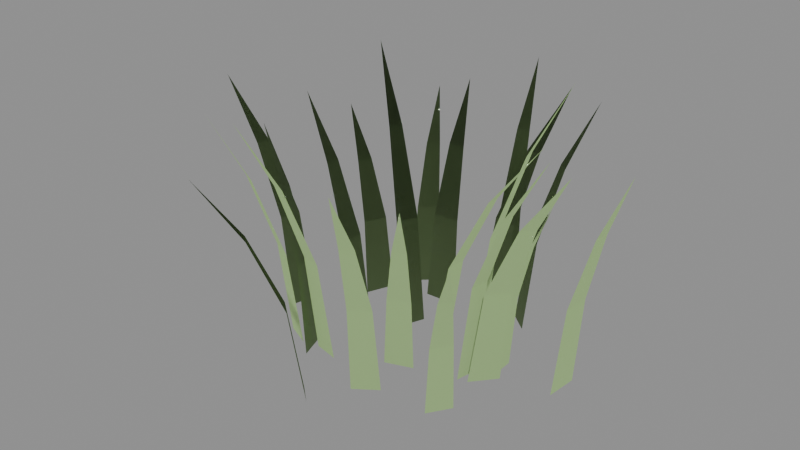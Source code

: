 # Source: grass_tall.blend  (saved by Blender 5.1.30; exported with 4.5.12 LTS)
import bpy
from mathutils import Matrix  # noqa: F401  (used for matrix-valued properties, if any)

bpy.ops.wm.read_factory_settings(use_empty=True)
scene = bpy.context.scene
scene.name = 'Scene'

# ---- materials (node trees are filled in below, after node groups)
mat_grass = bpy.data.materials.new('Grass')
mat_grass.diffuse_color = (0.4, 0.6, 0.25, 1.0)

# ---- material node trees
mat_grass.use_nodes = True; mat_grass.node_tree.nodes.clear()
_N = mat_grass.node_tree.nodes; _L = mat_grass.node_tree.links
n0 = _N.new('ShaderNodeBsdfPrincipled'); n0.name = 'Principled BSDF'; n0.location = (-200, 100)
n0.inputs[0].default_value = (0.4, 0.6, 0.25, 1.0)
n0.inputs[2].default_value = 0.9
n1 = _N.new('ShaderNodeOutputMaterial'); n1.name = 'Material Output'; n1.location = (200, 100)
_L.new(n0.outputs[0], n1.inputs[0])
n1.is_active_output = True

# ---- meshes
me_grass_tall = bpy.data.meshes.new('grass_tall')
me_grass_tall.from_pydata([(0.04088, -0.02203, 0.0), (0.04346, 0.01835, 0.0), (0.06646, -0.01528, 0.156), (0.06858, 0.01784, 0.156), (0.1237, -0.001829, 0.2763), (0.1249, 0.01836, 0.2763), (0.2006, 0.01765, 0.3784), (-0.02871, 0.04831, 0.0), (-0.04576, 0.006104, 0.0), (-0.05268, 0.05907, 0.1743), (-0.06667, 0.02446, 0.1743), (-0.1057, 0.08494, 0.3091), (-0.1142, 0.06384, 0.3091), (-0.1775, 0.1182, 0.4236), (0.002173, -0.08762, 0.0), (0.04673, -0.07152, 0.0), (0.01334, -0.09448, 0.1193), (0.04988, -0.08128, 0.1193), (0.03652, -0.1105, 0.2128), (0.0588, -0.1025, 0.2128), (0.06921, -0.1315, 0.2932), (0.062, 0.0577, 0.0), (0.05452, 0.1007, 0.0), (0.07857, 0.07195, 0.1744), (0.07243, 0.1072, 0.1744), (0.116, 0.1021, 0.3105), (0.1122, 0.1236, 0.3105), (0.166, 0.144, 0.427), (-0.09384, -0.008161, 0.0), (-0.09478, -0.05497, 0.0), (-0.1099, -0.01265, 0.1541), (-0.1106, -0.05103, 0.1541), (-0.1457, -0.02076, 0.2746), (-0.1462, -0.04416, 0.2746), (-0.194, -0.03329, 0.378), (0.1156, -0.05316, 0.0), (0.1222, -0.01678, 0.0), (0.1411, -0.0587, 0.1697), (0.1465, -0.02886, 0.1697), (0.198, -0.07261, 0.3009), (0.2012, -0.05442, 0.3009), (0.2746, -0.09003, 0.4124), (-0.02022, 0.117, 0.0), (-0.07507, 0.1148, 0.0), (-0.03065, 0.1349, 0.1439), (-0.07563, 0.1331, 0.1439), (-0.05174, 0.1751, 0.2558), (-0.07916, 0.1739, 0.2558), (-0.08199, 0.229, 0.3514), (-0.1064, -0.1188, 0.0), (-0.06457, -0.1285, 0.0), (-0.1094, -0.1388, 0.1664), (-0.07503, -0.1468, 0.1664), (-0.1177, -0.1832, 0.296), (-0.09673, -0.1881, 0.296), (-0.1273, -0.2432, 0.4068), (0.1508, -0.002568, 0.0), (0.1496, 0.03287, 0.0), (0.1614, 0.001784, 0.12), (0.1604, 0.03084, 0.12), (0.1851, 0.01006, 0.2142), (0.1845, 0.02778, 0.2142), (0.2169, 0.02242, 0.2953), (-0.1377, 0.09932, 0.0), (-0.1562, 0.0541, 0.0), (-0.1527, 0.09953, 0.1259), (-0.1679, 0.06245, 0.1259), (-0.1857, 0.1019, 0.2242), (-0.1949, 0.07928, 0.2242), (-0.2305, 0.1035, 0.3085), (0.009339, -0.1721, 0.0), (0.04564, -0.146, 0.0), (0.01554, -0.1834, 0.1429), (0.04531, -0.162, 0.1429), (0.02792, -0.2097, 0.2549), (0.04608, -0.1967, 0.2549), (0.04583, -0.2442, 0.3511), (0.04991, 0.1537, 0.0), (0.0005592, 0.162, 0.0), (0.05501, 0.1723, 0.1487), (0.01454, 0.1791, 0.1487), (0.06846, 0.2136, 0.2642), (0.04379, 0.2177, 0.2642), (0.08482, 0.2694, 0.3627), (-0.1729, -0.1073, 0.0), (-0.1318, -0.126, 0.0), (-0.1824, -0.1227, 0.1564), (-0.1487, -0.1379, 0.1564), (-0.2054, -0.1562, 0.2783), (-0.1848, -0.1655, 0.2783), (-0.2348, -0.2019, 0.3826), (0.1308, -0.04799, 0.0), (0.1628, -0.01004, 0.0), (0.1577, -0.05198, 0.1614), (0.184, -0.02085, 0.1614), (0.2169, -0.06248, 0.2862), (0.2329, -0.0435, 0.2862), (0.2974, -0.07526, 0.3922), (-0.0908, 0.1651, 0.0), (-0.1226, 0.1353, 0.0), (-0.09674, 0.1713, 0.136), (-0.1228, 0.1468, 0.136), (-0.1087, 0.1864, 0.2432), (-0.1246, 0.1714, 0.2432), (-0.1259, 0.2056, 0.3358), (-0.04598, -0.2129, 0.0), (-0.01867, -0.2365, 0.0), (-0.053, -0.2359, 0.1542), (-0.0306, -0.2552, 0.1542), (-0.06984, -0.2862, 0.2737), (-0.05619, -0.298, 0.2737), (-0.09152, -0.3547, 0.3753), (0.1107, 0.1251, 0.0), (0.07926, 0.151, 0.0), (0.1185, 0.1419, 0.1514), (0.09273, 0.1632, 0.1514), (0.1373, 0.1784, 0.2694), (0.1216, 0.1914, 0.2694), (0.1615, 0.2285, 0.3703), (-0.2157, -0.0119, 0.0), (-0.2249, -0.05413, 0.0), (-0.2354, -0.02041, 0.1553), (-0.2429, -0.05504, 0.1553), (-0.2791, -0.03774, 0.2762), (-0.2837, -0.05885, 0.2762), (-0.3381, -0.06249, 0.3795), (0.1304, -0.1488, 0.0), (0.1541, -0.1126, 0.0), (0.1433, -0.157, 0.1181), (0.1627, -0.1272, 0.1181), (0.1712, -0.1767, 0.2099), (0.183, -0.1586, 0.2099), (0.2095, -0.2019, 0.2883), (0.04925, 0.1927, 0.0), (0.009714, 0.1816, 0.0), (0.04356, 0.2061, 0.161), (0.01115, 0.1969, 0.161), (0.03248, 0.2365, 0.2873), (0.01271, 0.2309, 0.2873), (0.0162, 0.2769, 0.396), (-0.1212, -0.1012, 0.0), (-0.1057, -0.1468, 0.0), (-0.1273, -0.1105, 0.1508), (-0.1146, -0.1479, 0.1508), (-0.1416, -0.1295, 0.2698), (-0.1338, -0.1523, 0.2698), (-0.1602, -0.1567, 0.3728), (0.2438, 0.002612, 0.0), (0.248, 0.05529, 0.0), (0.2567, 0.009197, 0.1468), (0.2601, 0.05239, 0.1468), (0.2854, 0.02176, 0.262), (0.2875, 0.0481, 0.262), (0.3241, 0.04048, 0.3613)], [], [(0, 1, 3, 2), (2, 3, 5, 4), (4, 5, 6), (7, 8, 10, 9), (9, 10, 12, 11), (11, 12, 13), (14, 15, 17, 16), (16, 17, 19, 18), (18, 19, 20), (21, 22, 24, 23), (23, 24, 26, 25), (25, 26, 27), (28, 29, 31, 30), (30, 31, 33, 32), (32, 33, 34), (35, 36, 38, 37), (37, 38, 40, 39), (39, 40, 41), (42, 43, 45, 44), (44, 45, 47, 46), (46, 47, 48), (49, 50, 52, 51), (51, 52, 54, 53), (53, 54, 55), (56, 57, 59, 58), (58, 59, 61, 60), (60, 61, 62), (63, 64, 66, 65), (65, 66, 68, 67), (67, 68, 69), (70, 71, 73, 72), (72, 73, 75, 74), (74, 75, 76), (77, 78, 80, 79), (79, 80, 82, 81), (81, 82, 83), (84, 85, 87, 86), (86, 87, 89, 88), (88, 89, 90), (91, 92, 94, 93), (93, 94, 96, 95), (95, 96, 97), (98, 99, 101, 100), (100, 101, 103, 102), (102, 103, 104), (105, 106, 108, 107), (107, 108, 110, 109), (109, 110, 111), (112, 113, 115, 114), (114, 115, 117, 116), (116, 117, 118), (119, 120, 122, 121), (121, 122, 124, 123), (123, 124, 125), (126, 127, 129, 128), (128, 129, 131, 130), (130, 131, 132), (133, 134, 136, 135), (135, 136, 138, 137), (137, 138, 139), (140, 141, 143, 142), (142, 143, 145, 144), (144, 145, 146), (147, 148, 150, 149), (149, 150, 152, 151), (151, 152, 153)])
me_grass_tall.polygons.foreach_set('use_smooth', [True] * 66)
_ca = me_grass_tall.color_attributes.new('Color', 'FLOAT_COLOR', 'POINT')
_ca.data.foreach_set('color', [0.0472, 0.0, 0.9531, 1.0, 0.0472, 0.0, 0.9531, 1.0, 0.3672, 0.2308, 0.9531, 1.0, 0.3672, 0.2308, 0.9531, 1.0, 0.6232, 0.5912, 0.9531, 1.0, 0.6232, 0.5912, 0.9531, 1.0, 0.8972, 1.0, 0.9531, 1.0, 0.08233, 0.0, 0.6589, 1.0, 0.08233, 0.0, 0.6589, 1.0, 0.4023, 0.2308, 0.6589, 1.0, 0.4023, 0.2308, 0.6589, 1.0, 0.6583, 0.5912, 0.6589, 1.0, 0.6583, 0.5912, 0.6589, 1.0, 0.9323, 1.0, 0.6589, 1.0, 0.04602, 0.0, 0.5912, 1.0, 0.04602, 0.0, 0.5912, 1.0, 0.366, 0.2308, 0.5912, 1.0, 0.366, 0.2308, 0.5912, 1.0, 0.622, 0.5912, 0.5912, 1.0, 0.622, 0.5912, 0.5912, 1.0, 0.896, 1.0, 0.5912, 1.0, 0.1271, 0.0, 0.6835, 1.0, 0.1271, 0.0, 0.6835, 1.0, 0.4471, 0.2308, 0.6835, 1.0, 0.4471, 0.2308, 0.6835, 1.0, 0.7031, 0.5912, 0.6835, 1.0, 0.7031, 0.5912, 0.6835, 1.0, 0.9771, 1.0, 0.6835, 1.0, 0.1408, 0.0, 0.6582, 1.0, 0.1408, 0.0, 0.6582, 1.0, 0.4608, 0.2308, 0.6582, 1.0, 0.4608, 0.2308, 0.6582, 1.0, 0.7168, 0.5912, 0.6582, 1.0, 0.7168, 0.5912, 0.6582, 1.0, 0.9908, 1.0, 0.6582, 1.0, 0.03558, 0.0, 0.606, 1.0, 0.03558, 0.0, 0.606, 1.0, 0.3556, 0.2308, 0.606, 1.0, 0.3556, 0.2308, 0.606, 1.0, 0.6116, 0.5912, 0.606, 1.0, 0.6116, 0.5912, 0.606, 1.0, 0.8856, 1.0, 0.606, 1.0, 0.1093, 0.0, 0.7818, 1.0, 0.1093, 0.0, 0.7818, 1.0, 0.4293, 0.2308, 0.7818, 1.0, 0.4293, 0.2308, 0.7818, 1.0, 0.6853, 0.5912, 0.7818, 1.0, 0.6853, 0.5912, 0.7818, 1.0, 0.9593, 1.0, 0.7818, 1.0, 0.09137, 0.0, 0.9794, 1.0, 0.09137, 0.0, 0.9794, 1.0, 0.4114, 0.2308, 0.9794, 1.0, 0.4114, 0.2308, 0.9794, 1.0, 0.6674, 0.5912, 0.9794, 1.0, 0.6674, 0.5912, 0.9794, 1.0, 0.9414, 1.0, 0.9794, 1.0, 0.09763, 0.0, 0.6386, 1.0, 0.09763, 0.0, 0.6386, 1.0, 0.4176, 0.2308, 0.6386, 1.0, 0.4176, 0.2308, 0.6386, 1.0, 0.6736, 0.5912, 0.6386, 1.0, 0.6736, 0.5912, 0.6386, 1.0, 0.9476, 1.0, 0.6386, 1.0, 0.05277, 0.0, 0.2089, 1.0, 0.05277, 0.0, 0.2089, 1.0, 0.3728, 0.2308, 0.2089, 1.0, 0.3728, 0.2308, 0.2089, 1.0, 0.6288, 0.5912, 0.2089, 1.0, 0.6288, 0.5912, 0.2089, 1.0, 0.9028, 1.0, 0.2089, 1.0, 0.08354, 0.0, 0.5677, 1.0, 0.08354, 0.0, 0.5677, 1.0, 0.4035, 0.2308, 0.5677, 1.0, 0.4035, 0.2308, 0.5677, 1.0, 0.6595, 0.5912, 0.5677, 1.0, 0.6595, 0.5912, 0.5677, 1.0, 0.9335, 1.0, 0.5677, 1.0, 0.1506, 0.0, 0.1646, 1.0, 0.1506, 0.0, 0.1646, 1.0, 0.4706, 0.2308, 0.1646, 1.0, 0.4706, 0.2308, 0.1646, 1.0, 0.7266, 0.5912, 0.1646, 1.0, 0.7266, 0.5912, 0.1646, 1.0, 1.0, 1.0, 0.1646, 1.0, 0.02435, 0.0, 0.2816, 1.0, 0.02435, 0.0, 0.2816, 1.0, 0.3444, 0.2308, 0.2816, 1.0, 0.3444, 0.2308, 0.2816, 1.0, 0.6004, 0.5912, 0.2816, 1.0, 0.6004, 0.5912, 0.2816, 1.0, 0.8744, 1.0, 0.2816, 1.0, 0.05332, 0.0, 0.6445, 1.0, 0.05332, 0.0, 0.6445, 1.0, 0.3733, 0.2308, 0.6445, 1.0, 0.3733, 0.2308, 0.6445, 1.0, 0.6293, 0.5912, 0.6445, 1.0, 0.6293, 0.5912, 0.6445, 1.0, 0.9033, 1.0, 0.6445, 1.0, 0.03936, 0.0, 0.7993, 1.0, 0.03936, 0.0, 0.7993, 1.0, 0.3594, 0.2308, 0.7993, 1.0, 0.3594, 0.2308, 0.7993, 1.0, 0.6154, 0.5912, 0.7993, 1.0, 0.6154, 0.5912, 0.7993, 1.0, 0.8894, 1.0, 0.7993, 1.0, 0.04612, 0.0, 0.3659, 1.0, 0.04612, 0.0, 0.3659, 1.0, 0.3661, 0.2308, 0.3659, 1.0, 0.3661, 0.2308, 0.3659, 1.0, 0.6221, 0.5912, 0.3659, 1.0, 0.6221, 0.5912, 0.3659, 1.0, 0.8961, 1.0, 0.3659, 1.0, 0.1509, 0.0, 0.7403, 1.0, 0.1509, 0.0, 0.7403, 1.0, 0.4709, 0.2308, 0.7403, 1.0, 0.4709, 0.2308, 0.7403, 1.0, 0.7269, 0.5912, 0.7403, 1.0, 0.7269, 0.5912, 0.7403, 1.0, 1.0, 1.0, 0.7403, 1.0, 0.03431, 0.0, 0.505, 1.0, 0.03431, 0.0, 0.505, 1.0, 0.3543, 0.2308, 0.505, 1.0, 0.3543, 0.2308, 0.505, 1.0, 0.6103, 0.5912, 0.505, 1.0, 0.6103, 0.5912, 0.505, 1.0, 0.8843, 1.0, 0.505, 1.0, 0.0448, 0.0, 0.2802, 1.0, 0.0448, 0.0, 0.2802, 1.0, 0.3648, 0.2308, 0.2802, 1.0, 0.3648, 0.2308, 0.2802, 1.0, 0.6208, 0.5912, 0.2802, 1.0, 0.6208, 0.5912, 0.2802, 1.0, 0.8948, 1.0, 0.2802, 1.0, 0.1305, 0.0, 0.2833, 1.0, 0.1305, 0.0, 0.2833, 1.0, 0.4505, 0.2308, 0.2833, 1.0, 0.4505, 0.2308, 0.2833, 1.0, 0.7065, 0.5912, 0.2833, 1.0, 0.7065, 0.5912, 0.2833, 1.0, 0.9805, 1.0, 0.2833, 1.0, 0.1327, 0.0, 0.2258, 1.0, 0.1327, 0.0, 0.2258, 1.0, 0.4527, 0.2308, 0.2258, 1.0, 0.4527, 0.2308, 0.2258, 1.0, 0.7087, 0.5912, 0.2258, 1.0, 0.7087, 0.5912, 0.2258, 1.0, 0.9827, 1.0, 0.2258, 1.0, 0.1647, 0.0, 0.6783, 1.0, 0.1647, 0.0, 0.6783, 1.0, 0.4847, 0.2308, 0.6783, 1.0, 0.4847, 0.2308, 0.6783, 1.0, 0.7407, 0.5912, 0.6783, 1.0, 0.7407, 0.5912, 0.6783, 1.0, 1.0, 1.0, 0.6783, 1.0])
me_grass_tall.materials.append(mat_grass)
me_grass_tall.update()
me_grass_tall.normals_split_custom_set([tuple(v) for v in zip(*[iter([5.583e-05, -3.658e-05, 1.0, 0.0004883, 0.006784, 1.0, -3.672e-05, 2.952e-06, 1.0, -6.914e-05, 3.282e-05, 1.0, -6.914e-05, 3.282e-05, 1.0, -3.672e-05, 2.952e-06, 1.0, -6.769e-05, -1.113e-05, 1.0, -6.25e-05, -3.174e-06, 1.0, -6.25e-05, -3.174e-06, 1.0, -6.769e-05, -1.113e-05, 1.0, 6.318e-05, -7.793e-06, 1.0, -4.366e-06, -9.108e-06, 1.0, 2.3e-05, 5.868e-05, 1.0, 1.686e-05, 5.742e-05, 1.0, 7.393e-05, 7.43e-06, 1.0, 7.393e-05, 7.43e-06, 1.0, 1.686e-05, 5.742e-05, 1.0, 7.936e-05, 1.793e-05, 1.0, 8.027e-05, 1.068e-05, 1.0, 8.027e-05, 1.068e-05, 1.0, 7.936e-05, 1.793e-05, 1.0, -4.209e-05, 3.346e-05, 1.0, 2.137e-05, -1.81e-06, 1.0, -0.002752, -0.001003, 1.0, 0.01145, 0.004085, 0.9999, 8.419e-06, -6.036e-05, 1.0, 8.419e-06, -6.036e-05, 1.0, 0.01145, 0.004085, 0.9999, -0.0007146, -0.0002755, 1.0, -4.083e-06, 8.122e-05, 1.0, -4.083e-06, 8.122e-05, 1.0, -0.0007146, -0.0002755, 1.0, 6.407e-06, 0.0001203, 1.0, 2.085e-05, 1.038e-05, 1.0, 2.442e-05, -1.015e-05, 1.0, 1.243e-05, 2.836e-05, 1.0, -4.29e-05, -1.512e-06, 1.0, -4.29e-05, -1.512e-06, 1.0, 1.243e-05, 2.836e-05, 1.0, -3.259e-05, -2.255e-05, 1.0, -8.901e-05, 2.731e-05, 1.0, -8.901e-05, 2.731e-05, 1.0, -3.259e-05, -2.255e-05, 1.0, -9.706e-05, 7.419e-05, 1.0, -9.896e-05, -2.604e-05, 1.0, -9.962e-05, -5.948e-05, 1.0, 5.076e-06, 5.839e-05, 1.0, 4.417e-05, -3.206e-05, 1.0, 4.417e-05, -3.206e-05, 1.0, 5.076e-06, 5.839e-05, 1.0, 1.269e-05, 1.863e-05, 1.0, 5.55e-05, -8.568e-07, 1.0, 5.55e-05, -8.568e-07, 1.0, 1.269e-05, 1.863e-05, 1.0, 5.929e-05, -8.324e-05, 1.0, -1.799e-05, 2.654e-05, 1.0, -2.291e-05, -1.032e-06, 1.0, -2.945e-05, -5.96e-08, 1.0, -3.016e-05, 3.987e-05, 1.0, -3.016e-05, 3.987e-05, 1.0, -2.945e-05, -5.96e-08, 1.0, -9.077e-05, -1.788e-07, 1.0, -8.557e-05, 4.006e-05, 1.0, -8.557e-05, 4.006e-05, 1.0, -9.077e-05, -1.788e-07, 1.0, -2.287e-05, -6.394e-05, 1.0, -7.317e-05, 8.592e-05, 1.0, 0.00136, 0.0001453, 1.0, 1.156e-05, 4.498e-05, 1.0, -2.754e-05, 3.325e-05, 1.0, -2.754e-05, 3.325e-05, 1.0, 1.156e-05, 4.498e-05, 1.0, -0.004495, -0.0002738, 1.0, -6.013e-05, -9.902e-06, 1.0, -6.013e-05, -9.902e-06, 1.0, -0.004495, -0.0002738, 1.0, -6.561e-05, -9.013e-05, 1.0, 3.797e-05, -6.677e-05, 1.0, -4.782e-05, -4.682e-05, 1.0, -4.854e-05, 3.908e-06, 1.0, 3.007e-05, -6.02e-05, 1.0, 3.007e-05, -6.02e-05, 1.0, -4.854e-05, 3.908e-06, 1.0, -1.051e-05, 0.000117, 1.0, -1.873e-05, 4.441e-05, 1.0, -1.873e-05, 4.441e-05, 1.0, -1.051e-05, 0.000117, 1.0, 6.918e-05, 3.84e-05, 1.0, 2.746e-05, 5.847e-05, 1.0, 3.097e-05, -4.527e-05, 1.0, -2.015e-05, 1.027e-05, 1.0, 5.797e-05, 3.843e-05, 1.0, 5.797e-05, 3.843e-05, 1.0, -2.015e-05, 1.027e-05, 1.0, 2.168e-05, 1.538e-05, 1.0, -3.032e-05, -1.471e-05, 1.0, -3.032e-05, -1.471e-05, 1.0, 2.168e-05, 1.538e-05, 1.0, 1.072e-05, -8.859e-06, 1.0, -1.818e-06, -6.629e-05, 1.0, 2.034e-05, -1.339e-05, 1.0, -3.849e-05, 2.937e-05, 1.0, -1.162e-05, -5.336e-05, 1.0, -1.162e-05, -5.336e-05, 1.0, -3.849e-05, 2.937e-05, 1.0, 6.246e-05, -7.212e-06, 1.0, -3.58e-05, -5.49e-05, 1.0, -3.58e-05, -5.49e-05, 1.0, 6.246e-05, -7.212e-06, 1.0, 4.314e-05, -7.814e-05, 1.0, 4.175e-05, -7.328e-05, 1.0, 5.241e-05, -6.564e-05, 1.0, -2.021e-05, -8.482e-05, 1.0, 1.107e-05, 2.318e-05, 1.0, 1.107e-05, 2.318e-05, 1.0, -2.021e-05, -8.482e-05, 1.0, -0.0001281, 3.865e-05, 1.0, -4.025e-05, 4.02e-05, 1.0, -4.025e-05, 4.02e-05, 1.0, -0.0001281, 3.865e-05, 1.0, -0.0001102, 3.821e-05, 1.0, 1.586e-05, 6.513e-05, 1.0, 9.956e-05, 5.112e-05, 1.0, 4.281e-05, 1.077e-05, 1.0, 5.094e-05, 6.963e-06, 1.0, 5.094e-05, 6.963e-06, 1.0, 4.281e-05, 1.077e-05, 1.0, 4.038e-06, -1.313e-05, 1.0, 2.018e-05, -1.45e-05, 1.0, 2.018e-05, -1.45e-05, 1.0, 4.038e-06, -1.313e-05, 1.0, 3.847e-05, 1.509e-05, 1.0, -1.076e-05, -6.706e-07, 1.0, -7.536e-05, 2.858e-05, 1.0, 1.593e-05, 4.688e-05, 1.0, -4.106e-05, 2.086e-05, 1.0, -4.106e-05, 2.086e-05, 1.0, 1.593e-05, 4.688e-05, 1.0, 1.177e-06, -6.191e-06, 1.0, 2.478e-05, 9.742e-05, 1.0, 2.478e-05, 9.742e-05, 1.0, 1.177e-06, -6.191e-06, 1.0, -3.708e-05, 3.528e-05, 1.0, 1.225e-05, 5.019e-05, 1.0, -2.38e-05, 7.505e-06, 1.0, -1.816e-05, -1.318e-05, 1.0, 5.801e-05, 6.437e-06, 1.0, 5.801e-05, 6.437e-06, 1.0, -1.816e-05, -1.318e-05, 1.0, 6.441e-05, 3.346e-05, 1.0, 1.376e-05, 5.521e-05, 1.0, 1.376e-05, 5.521e-05, 1.0, 6.441e-05, 3.346e-05, 1.0, -6.02e-06, 1.49e-06, 1.0, -4.702e-05, 2.083e-05, 1.0, -6.363e-06, 5.906e-05, 1.0, 2.236e-05, 3.934e-05, 1.0, -2.667e-05, -3.157e-05, 1.0, -2.667e-05, -3.157e-05, 1.0, 2.236e-05, 3.934e-05, 1.0, 2.556e-05, 5.367e-05, 1.0, 2.457e-05, -6.417e-06, 1.0, 2.457e-05, -6.417e-06, 1.0, 2.556e-05, 5.367e-05, 1.0, -4.413e-05, -2.908e-05, 1.0, 3.377e-05, 1.388e-05, 1.0, 3.139e-05, 1.592e-05, 1.0, 4.146e-05, 3.106e-05, 1.0, 2.679e-05, 6.286e-05, 1.0, 2.679e-05, 6.286e-05, 1.0, 4.146e-05, 3.106e-05, 1.0, -3.579e-05, -1.294e-05, 1.0, 3.576e-05, -7.406e-05, 1.0, 3.576e-05, -7.406e-05, 1.0, -3.579e-05, -1.294e-05, 1.0, 0.0001108, -3.316e-05, 1.0, -1.192e-05, 3.317e-05, 1.0, 4.568e-05, -1.444e-05, 1.0, 6.179e-05, 2.054e-05, 1.0, 3.944e-05, -7.577e-06, 1.0, 3.944e-05, -7.577e-06, 1.0, 6.179e-05, 2.054e-05, 1.0, -2.578e-05, -1.925e-05, 1.0, -5.116e-05, -9.351e-05, 1.0, -5.116e-05, -9.351e-05, 1.0, -2.578e-05, -1.925e-05, 1.0, -4.523e-05, 4.807e-05, 1.0, -2.429e-06, -5.628e-05, 1.0, 2.74e-06, -3.257e-05, 1.0, -7.434e-06, -6.613e-05, 1.0, -4.542e-05, -1.249e-05, 1.0, -4.542e-05, -1.249e-05, 1.0, -7.434e-06, -6.613e-05, 1.0, 1.66e-05, 8.866e-06, 1.0, -3.808e-05, -7.48e-05, 1.0, -3.808e-05, -7.48e-05, 1.0, 1.66e-05, 8.866e-06, 1.0, 7.113e-05, -2.649e-05, 1.0, 9.023e-06, -1.776e-05, 1.0, -3.235e-05, -8.123e-05, 1.0, 2.339e-05, -4.842e-05, 1.0, 3.255e-05, -3.453e-05, 1.0, 3.255e-05, -3.453e-05, 1.0, 2.339e-05, -4.842e-05, 1.0, -5.84e-05, -2.636e-05, 1.0, -8.198e-05, 5.9e-06, 1.0, -8.198e-05, 5.9e-06, 1.0, -5.84e-05, -2.636e-05, 1.0, 6.287e-06, -3.659e-05, 1.0, -4.671e-05, -2.407e-06, 1.0, 7.325e-05, 3.136e-05, 1.0, 7.468e-05, -1.994e-05, 1.0, -1.212e-05, -2.293e-05, 1.0, -1.212e-05, -2.293e-05, 1.0, 7.468e-05, -1.994e-05, 1.0, 2.942e-05, -9.45e-05, 1.0, 2.765e-05, -2.716e-05, 1.0, 2.765e-05, -2.716e-05, 1.0, 2.942e-05, -9.45e-05, 1.0, -1.51e-05, 3.439e-06, 1.0, -7.039e-05, 2.984e-05, 1.0, -0.003846, 0.01115, 0.9999, -7.891e-05, -1.222e-05, 1.0, -6.831e-05, -2.06e-05, 1.0, -6.831e-05, -2.06e-05, 1.0, -7.891e-05, -1.222e-05, 1.0, 2.207e-05, -1.3e-05, 1.0, -4.816e-05, -1.635e-05, 1.0, -4.816e-05, -1.635e-05, 1.0, 2.207e-05, -1.3e-05, 1.0, 1.6e-05, 4.314e-05, 1.0, 2.732e-05, 3.929e-05, 1.0, -0.001023, -0.0129, 0.9999, 4.132e-06, 1.866e-05, 1.0, 0.0001003, 3.36e-05, 1.0, 0.0001003, 3.36e-05, 1.0, 4.132e-06, 1.866e-05, 1.0, -9.807e-05, 3.023e-05, 1.0, -3.518e-05, -1.416e-05, 1.0, -3.518e-05, -1.416e-05, 1.0, -9.807e-05, 3.023e-05, 1.0, 2.636e-05, 9.955e-05, 1.0])] * 3)])

# ---- objects
ob_grass_tall = bpy.data.objects.new('grass_tall', me_grass_tall)

# ---- transforms, parenting, visibility, modifiers, constraints
ob_grass_tall.location = (0.0, 0.0, 0.0)

# ---- collection membership
scene.collection.objects.link(ob_grass_tall)

# ---- scene / render settings (as saved in the file)
scene.frame_start = 1; scene.frame_end = 250; scene.frame_set(1)
scene.render.engine = 'BLENDER_EEVEE_NEXT'
scene.render.bake_bias = 0.0
scene.render.bake_samples = 0
scene.cycles.sampling_pattern = 'TABULATED_SOBOL'
scene.eevee.use_volume_custom_range = False
bpy.context.view_layer.update()

# ---- added for rendering (the .blend has no active camera and no usable light): camera, sun + grey world if the file has none
cam_auto = bpy.data.cameras.new('AutoCamera')
cam_auto.lens = 50.0
cam_auto.sensor_width = 36.0
cam_auto.clip_end = 1000.0
ob_auto_camera = bpy.data.objects.new('AutoCamera', cam_auto)
scene.collection.objects.link(ob_auto_camera)
ob_auto_camera.location = (0.927288, -1.16008, 0.960931)
ob_auto_camera.rotation_euler = (1.09748, -7.21219e-08, 0.694738)
scene.camera = ob_auto_camera
light_auto_sun = bpy.data.lights.new('AutoSun', 'SUN')
light_auto_sun.energy = 3.0
light_auto_sun.angle = 0.0523599
ob_auto_sun = bpy.data.objects.new('AutoSun', light_auto_sun)
scene.collection.objects.link(ob_auto_sun)
ob_auto_sun.rotation_euler = (0.872665, 0.174533, 0.523599)
if scene.world is None:
    world_auto = bpy.data.worlds.new('AutoWorld')
    world_auto.color = (0.3, 0.3, 0.3)
    scene.world = world_auto
bpy.context.view_layer.update()
